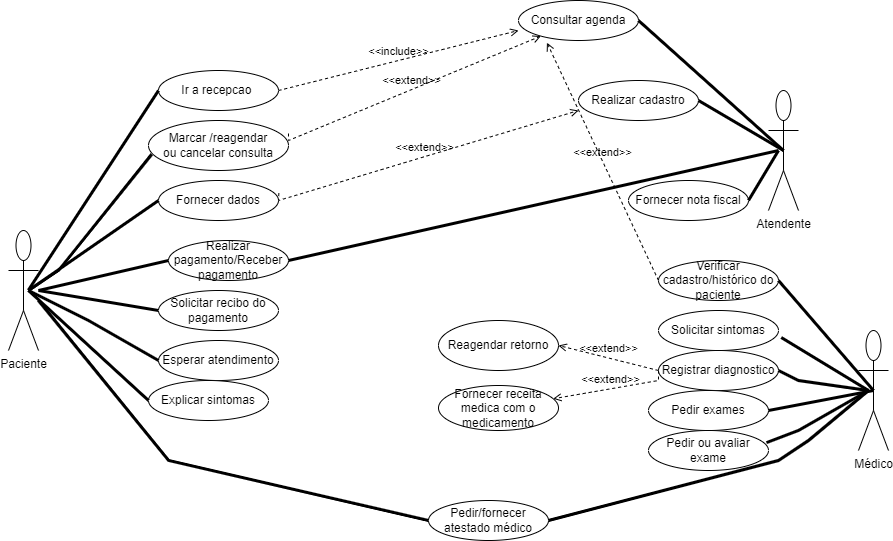

The diagram above was exported from draw.io. Its source (the exported page's mxGraphModel, read from the mxfile embedded in the PNG):
<mxGraphModel dx="1187" dy="693" grid="1" gridSize="10" guides="1" tooltips="1" connect="1" arrows="1" fold="1" page="1" pageScale="1" pageWidth="827" pageHeight="1169" math="0" shadow="0">
  <root>
    <mxCell id="0" />
    <mxCell id="1" parent="0" />
    <mxCell id="yXj-LpOQRjZub_rGIaKZ-1" value="Paciente&lt;br&gt;" style="shape=umlActor;verticalLabelPosition=bottom;verticalAlign=top;html=1;" vertex="1" parent="1">
      <mxGeometry x="30" y="270" width="30" height="120" as="geometry" />
    </mxCell>
    <mxCell id="yXj-LpOQRjZub_rGIaKZ-10" value="Atendente" style="shape=umlActor;verticalLabelPosition=bottom;verticalAlign=top;html=1;" vertex="1" parent="1">
      <mxGeometry x="790" y="130" width="30" height="120" as="geometry" />
    </mxCell>
    <mxCell id="yXj-LpOQRjZub_rGIaKZ-11" value="Médico" style="shape=umlActor;verticalLabelPosition=bottom;verticalAlign=top;html=1;" vertex="1" parent="1">
      <mxGeometry x="880" y="370" width="30" height="120" as="geometry" />
    </mxCell>
    <mxCell id="yXj-LpOQRjZub_rGIaKZ-12" value="Ir a recepcao&amp;nbsp;" style="ellipse;html=1;whiteSpace=wrap;" vertex="1" parent="1">
      <mxGeometry x="180" y="110" width="120" height="40" as="geometry" />
    </mxCell>
    <mxCell id="yXj-LpOQRjZub_rGIaKZ-13" value="" style="endArrow=none;startArrow=none;endFill=0;startFill=0;endSize=8;html=1;verticalAlign=bottom;labelBackgroundColor=none;strokeWidth=3;rounded=0;entryX=0;entryY=0.5;entryDx=0;entryDy=0;" edge="1" parent="1" target="yXj-LpOQRjZub_rGIaKZ-12">
      <mxGeometry width="160" relative="1" as="geometry">
        <mxPoint x="50" y="329.5" as="sourcePoint" />
        <mxPoint x="210" y="329.5" as="targetPoint" />
      </mxGeometry>
    </mxCell>
    <mxCell id="yXj-LpOQRjZub_rGIaKZ-15" value="Fornecer dados" style="ellipse;html=1;whiteSpace=wrap;" vertex="1" parent="1">
      <mxGeometry x="180" y="220" width="120" height="40" as="geometry" />
    </mxCell>
    <mxCell id="yXj-LpOQRjZub_rGIaKZ-16" value="" style="endArrow=none;startArrow=none;endFill=0;startFill=0;endSize=8;html=1;verticalAlign=bottom;labelBackgroundColor=none;strokeWidth=3;rounded=0;entryX=0;entryY=0.5;entryDx=0;entryDy=0;" edge="1" parent="1" target="yXj-LpOQRjZub_rGIaKZ-15">
      <mxGeometry width="160" relative="1" as="geometry">
        <mxPoint x="50" y="330" as="sourcePoint" />
        <mxPoint x="190" y="190" as="targetPoint" />
      </mxGeometry>
    </mxCell>
    <mxCell id="yXj-LpOQRjZub_rGIaKZ-20" value="Esperar atendimento" style="ellipse;html=1;whiteSpace=wrap;" vertex="1" parent="1">
      <mxGeometry x="180" y="380" width="120" height="40" as="geometry" />
    </mxCell>
    <mxCell id="yXj-LpOQRjZub_rGIaKZ-22" value="" style="endArrow=none;startArrow=none;endFill=0;startFill=0;endSize=8;html=1;verticalAlign=bottom;labelBackgroundColor=none;strokeWidth=3;rounded=0;entryX=0;entryY=0.5;entryDx=0;entryDy=0;" edge="1" parent="1" target="yXj-LpOQRjZub_rGIaKZ-20">
      <mxGeometry width="160" relative="1" as="geometry">
        <mxPoint x="50" y="330" as="sourcePoint" />
        <mxPoint x="180" y="360" as="targetPoint" />
        <Array as="points">
          <mxPoint x="110" y="360" />
        </Array>
      </mxGeometry>
    </mxCell>
    <mxCell id="yXj-LpOQRjZub_rGIaKZ-23" value="Realizar pagamento/Receber pagamento" style="ellipse;html=1;whiteSpace=wrap;" vertex="1" parent="1">
      <mxGeometry x="190" y="280" width="120" height="40" as="geometry" />
    </mxCell>
    <mxCell id="yXj-LpOQRjZub_rGIaKZ-24" value="Marcar /reagendar&lt;br&gt;ou cancelar consulta" style="ellipse;html=1;whiteSpace=wrap;" vertex="1" parent="1">
      <mxGeometry x="170" y="160" width="140" height="50" as="geometry" />
    </mxCell>
    <mxCell id="yXj-LpOQRjZub_rGIaKZ-25" value="" style="endArrow=none;startArrow=none;endFill=0;startFill=0;endSize=8;html=1;verticalAlign=bottom;labelBackgroundColor=none;strokeWidth=3;rounded=0;entryX=0.023;entryY=0.676;entryDx=0;entryDy=0;entryPerimeter=0;" edge="1" parent="1" target="yXj-LpOQRjZub_rGIaKZ-24">
      <mxGeometry width="160" relative="1" as="geometry">
        <mxPoint x="50" y="330" as="sourcePoint" />
        <mxPoint x="215" y="362" as="targetPoint" />
        <Array as="points">
          <mxPoint x="80" y="310" />
        </Array>
      </mxGeometry>
    </mxCell>
    <mxCell id="yXj-LpOQRjZub_rGIaKZ-26" value="" style="endArrow=none;startArrow=none;endFill=0;startFill=0;endSize=8;html=1;verticalAlign=bottom;labelBackgroundColor=none;strokeWidth=3;rounded=0;entryX=0;entryY=0.5;entryDx=0;entryDy=0;" edge="1" parent="1" target="yXj-LpOQRjZub_rGIaKZ-23">
      <mxGeometry width="160" relative="1" as="geometry">
        <mxPoint x="60" y="330" as="sourcePoint" />
        <mxPoint x="190" y="290" as="targetPoint" />
      </mxGeometry>
    </mxCell>
    <mxCell id="yXj-LpOQRjZub_rGIaKZ-27" value="" style="endArrow=none;startArrow=none;endFill=0;startFill=0;endSize=8;html=1;verticalAlign=bottom;labelBackgroundColor=none;strokeWidth=3;rounded=0;entryX=0;entryY=0.5;entryDx=0;entryDy=0;" edge="1" parent="1" target="yXj-LpOQRjZub_rGIaKZ-29">
      <mxGeometry width="160" relative="1" as="geometry">
        <mxPoint x="60" y="330" as="sourcePoint" />
        <mxPoint x="200" y="300" as="targetPoint" />
      </mxGeometry>
    </mxCell>
    <mxCell id="yXj-LpOQRjZub_rGIaKZ-29" value="Solicitar recibo do pagamento" style="ellipse;html=1;whiteSpace=wrap;" vertex="1" parent="1">
      <mxGeometry x="180" y="330" width="120" height="40" as="geometry" />
    </mxCell>
    <mxCell id="yXj-LpOQRjZub_rGIaKZ-30" value="Explicar sintomas" style="ellipse;html=1;whiteSpace=wrap;" vertex="1" parent="1">
      <mxGeometry x="170" y="420" width="120" height="40" as="geometry" />
    </mxCell>
    <mxCell id="yXj-LpOQRjZub_rGIaKZ-31" value="" style="endArrow=none;startArrow=none;endFill=0;startFill=0;endSize=8;html=1;verticalAlign=bottom;labelBackgroundColor=none;strokeWidth=3;rounded=0;" edge="1" parent="1">
      <mxGeometry width="160" relative="1" as="geometry">
        <mxPoint x="50" y="330" as="sourcePoint" />
        <mxPoint x="170" y="440" as="targetPoint" />
        <Array as="points" />
      </mxGeometry>
    </mxCell>
    <mxCell id="yXj-LpOQRjZub_rGIaKZ-32" value="Realizar cadastro" style="ellipse;html=1;whiteSpace=wrap;" vertex="1" parent="1">
      <mxGeometry x="600" y="120" width="120" height="40" as="geometry" />
    </mxCell>
    <mxCell id="yXj-LpOQRjZub_rGIaKZ-36" value="Fornecer nota fiscal" style="ellipse;html=1;whiteSpace=wrap;" vertex="1" parent="1">
      <mxGeometry x="650" y="220" width="120" height="40" as="geometry" />
    </mxCell>
    <mxCell id="yXj-LpOQRjZub_rGIaKZ-41" value="" style="endArrow=none;startArrow=none;endFill=0;startFill=0;endSize=8;html=1;verticalAlign=bottom;labelBackgroundColor=none;strokeWidth=3;rounded=0;entryX=0.5;entryY=0.5;entryDx=0;entryDy=0;entryPerimeter=0;exitX=1;exitY=0.5;exitDx=0;exitDy=0;" edge="1" parent="1" source="yXj-LpOQRjZub_rGIaKZ-32" target="yXj-LpOQRjZub_rGIaKZ-10">
      <mxGeometry width="160" relative="1" as="geometry">
        <mxPoint x="580" y="170" as="sourcePoint" />
        <mxPoint x="730" y="169.5" as="targetPoint" />
      </mxGeometry>
    </mxCell>
    <mxCell id="yXj-LpOQRjZub_rGIaKZ-43" value="" style="endArrow=none;startArrow=none;endFill=0;startFill=0;endSize=8;html=1;verticalAlign=bottom;labelBackgroundColor=none;strokeWidth=3;rounded=0;exitX=1;exitY=0.5;exitDx=0;exitDy=0;" edge="1" parent="1" source="yXj-LpOQRjZub_rGIaKZ-23">
      <mxGeometry width="160" relative="1" as="geometry">
        <mxPoint x="560" y="270" as="sourcePoint" />
        <mxPoint x="800" y="190" as="targetPoint" />
      </mxGeometry>
    </mxCell>
    <mxCell id="yXj-LpOQRjZub_rGIaKZ-45" value="" style="endArrow=none;startArrow=none;endFill=0;startFill=0;endSize=8;html=1;verticalAlign=bottom;labelBackgroundColor=none;strokeWidth=3;rounded=0;exitX=1;exitY=0.5;exitDx=0;exitDy=0;" edge="1" parent="1" source="yXj-LpOQRjZub_rGIaKZ-36">
      <mxGeometry width="160" relative="1" as="geometry">
        <mxPoint x="590" y="334.75" as="sourcePoint" />
        <mxPoint x="800" y="190" as="targetPoint" />
      </mxGeometry>
    </mxCell>
    <mxCell id="yXj-LpOQRjZub_rGIaKZ-48" value="Consultar agenda" style="ellipse;html=1;whiteSpace=wrap;" vertex="1" parent="1">
      <mxGeometry x="540" y="40" width="120" height="40" as="geometry" />
    </mxCell>
    <mxCell id="yXj-LpOQRjZub_rGIaKZ-49" value="" style="endArrow=none;startArrow=none;endFill=0;startFill=0;endSize=8;html=1;verticalAlign=bottom;labelBackgroundColor=none;strokeWidth=3;rounded=0;entryX=0.5;entryY=0.5;entryDx=0;entryDy=0;entryPerimeter=0;exitX=1;exitY=0.5;exitDx=0;exitDy=0;" edge="1" parent="1" source="yXj-LpOQRjZub_rGIaKZ-48" target="yXj-LpOQRjZub_rGIaKZ-10">
      <mxGeometry width="160" relative="1" as="geometry">
        <mxPoint x="580" y="120" as="sourcePoint" />
        <mxPoint x="765" y="170" as="targetPoint" />
      </mxGeometry>
    </mxCell>
    <mxCell id="yXj-LpOQRjZub_rGIaKZ-50" value="&amp;lt;&amp;lt;include&amp;gt;&amp;gt;" style="html=1;verticalAlign=bottom;labelBackgroundColor=none;endArrow=open;endFill=0;dashed=1;rounded=0;exitX=1;exitY=0.5;exitDx=0;exitDy=0;" edge="1" parent="1" source="yXj-LpOQRjZub_rGIaKZ-12">
      <mxGeometry width="160" relative="1" as="geometry">
        <mxPoint x="290" y="169.5" as="sourcePoint" />
        <mxPoint x="540" y="70" as="targetPoint" />
        <Array as="points" />
      </mxGeometry>
    </mxCell>
    <mxCell id="yXj-LpOQRjZub_rGIaKZ-53" value="&amp;lt;&amp;lt;extend&amp;gt;&amp;gt;" style="html=1;verticalAlign=bottom;labelBackgroundColor=none;endArrow=open;endFill=0;dashed=1;rounded=0;entryX=0;entryY=0.75;entryDx=0;entryDy=0;entryPerimeter=0;exitX=1.003;exitY=0.315;exitDx=0;exitDy=0;exitPerimeter=0;" edge="1" parent="1" source="yXj-LpOQRjZub_rGIaKZ-15" target="yXj-LpOQRjZub_rGIaKZ-32">
      <mxGeometry width="160" relative="1" as="geometry">
        <mxPoint x="300" y="280" as="sourcePoint" />
        <mxPoint x="470" y="290" as="targetPoint" />
        <Array as="points">
          <mxPoint x="300" y="240" />
        </Array>
      </mxGeometry>
    </mxCell>
    <mxCell id="yXj-LpOQRjZub_rGIaKZ-56" value="&amp;lt;&amp;lt;extend&amp;gt;&amp;gt;" style="html=1;verticalAlign=bottom;labelBackgroundColor=none;endArrow=open;endFill=0;dashed=1;rounded=0;exitX=1.003;exitY=0.315;exitDx=0;exitDy=0;exitPerimeter=0;" edge="1" parent="1" target="yXj-LpOQRjZub_rGIaKZ-48">
      <mxGeometry width="160" relative="1" as="geometry">
        <mxPoint x="310" y="173" as="sourcePoint" />
        <mxPoint x="470" y="80" as="targetPoint" />
        <Array as="points">
          <mxPoint x="310" y="180" />
        </Array>
      </mxGeometry>
    </mxCell>
    <mxCell id="yXj-LpOQRjZub_rGIaKZ-57" value="Verificar cadastro/histórico do paciente" style="ellipse;html=1;whiteSpace=wrap;" vertex="1" parent="1">
      <mxGeometry x="680" y="300" width="120" height="40" as="geometry" />
    </mxCell>
    <mxCell id="yXj-LpOQRjZub_rGIaKZ-58" value="" style="endArrow=none;startArrow=none;endFill=0;startFill=0;endSize=8;html=1;verticalAlign=bottom;labelBackgroundColor=none;strokeWidth=3;rounded=0;exitX=1;exitY=0.5;exitDx=0;exitDy=0;entryX=0.5;entryY=0.5;entryDx=0;entryDy=0;entryPerimeter=0;" edge="1" parent="1" source="yXj-LpOQRjZub_rGIaKZ-57" target="yXj-LpOQRjZub_rGIaKZ-11">
      <mxGeometry width="160" relative="1" as="geometry">
        <mxPoint x="630" y="520" as="sourcePoint" />
        <mxPoint x="770" y="440" as="targetPoint" />
      </mxGeometry>
    </mxCell>
    <mxCell id="yXj-LpOQRjZub_rGIaKZ-63" value="&amp;lt;&amp;lt;extend&amp;gt;&amp;gt;" style="html=1;verticalAlign=bottom;labelBackgroundColor=none;endArrow=open;endFill=0;dashed=1;rounded=0;exitX=0;exitY=0.5;exitDx=0;exitDy=0;entryX=0.237;entryY=1.055;entryDx=0;entryDy=0;entryPerimeter=0;" edge="1" parent="1" source="yXj-LpOQRjZub_rGIaKZ-57" target="yXj-LpOQRjZub_rGIaKZ-48">
      <mxGeometry width="160" relative="1" as="geometry">
        <mxPoint x="480" y="340" as="sourcePoint" />
        <mxPoint x="640" y="340" as="targetPoint" />
        <Array as="points" />
      </mxGeometry>
    </mxCell>
    <mxCell id="yXj-LpOQRjZub_rGIaKZ-67" value="Solicitar sintomas" style="ellipse;html=1;whiteSpace=wrap;" vertex="1" parent="1">
      <mxGeometry x="680" y="350" width="120" height="40" as="geometry" />
    </mxCell>
    <mxCell id="yXj-LpOQRjZub_rGIaKZ-68" value="Registrar diagnostico" style="ellipse;html=1;whiteSpace=wrap;" vertex="1" parent="1">
      <mxGeometry x="680" y="390" width="120" height="40" as="geometry" />
    </mxCell>
    <mxCell id="yXj-LpOQRjZub_rGIaKZ-69" value="Pedir exames" style="ellipse;html=1;whiteSpace=wrap;" vertex="1" parent="1">
      <mxGeometry x="670" y="430" width="120" height="40" as="geometry" />
    </mxCell>
    <mxCell id="yXj-LpOQRjZub_rGIaKZ-70" value="Pedir ou avaliar exame" style="ellipse;html=1;whiteSpace=wrap;" vertex="1" parent="1">
      <mxGeometry x="670" y="470" width="120" height="40" as="geometry" />
    </mxCell>
    <mxCell id="yXj-LpOQRjZub_rGIaKZ-71" value="" style="endArrow=none;startArrow=none;endFill=0;startFill=0;endSize=8;html=1;verticalAlign=bottom;labelBackgroundColor=none;strokeWidth=3;rounded=0;exitX=1.023;exitY=0.675;exitDx=0;exitDy=0;exitPerimeter=0;" edge="1" parent="1" source="yXj-LpOQRjZub_rGIaKZ-67">
      <mxGeometry width="160" relative="1" as="geometry">
        <mxPoint x="810" y="360" as="sourcePoint" />
        <mxPoint x="890" y="430" as="targetPoint" />
      </mxGeometry>
    </mxCell>
    <mxCell id="yXj-LpOQRjZub_rGIaKZ-72" value="" style="endArrow=none;startArrow=none;endFill=0;startFill=0;endSize=8;html=1;verticalAlign=bottom;labelBackgroundColor=none;strokeWidth=3;rounded=0;exitX=1;exitY=0.5;exitDx=0;exitDy=0;" edge="1" parent="1" source="yXj-LpOQRjZub_rGIaKZ-68">
      <mxGeometry width="160" relative="1" as="geometry">
        <mxPoint x="790" y="447" as="sourcePoint" />
        <mxPoint x="890" y="430" as="targetPoint" />
        <Array as="points">
          <mxPoint x="820" y="420" />
        </Array>
      </mxGeometry>
    </mxCell>
    <mxCell id="yXj-LpOQRjZub_rGIaKZ-73" value="" style="endArrow=none;startArrow=none;endFill=0;startFill=0;endSize=8;html=1;verticalAlign=bottom;labelBackgroundColor=none;strokeWidth=3;rounded=0;exitX=1;exitY=0.5;exitDx=0;exitDy=0;entryX=0.5;entryY=0.5;entryDx=0;entryDy=0;entryPerimeter=0;" edge="1" parent="1" source="yXj-LpOQRjZub_rGIaKZ-69" target="yXj-LpOQRjZub_rGIaKZ-11">
      <mxGeometry width="160" relative="1" as="geometry">
        <mxPoint x="790" y="497" as="sourcePoint" />
        <mxPoint x="890" y="480" as="targetPoint" />
        <Array as="points" />
      </mxGeometry>
    </mxCell>
    <mxCell id="yXj-LpOQRjZub_rGIaKZ-75" value="" style="endArrow=none;startArrow=none;endFill=0;startFill=0;endSize=8;html=1;verticalAlign=bottom;labelBackgroundColor=none;strokeWidth=3;rounded=0;exitX=0.983;exitY=0.305;exitDx=0;exitDy=0;exitPerimeter=0;" edge="1" parent="1" source="yXj-LpOQRjZub_rGIaKZ-70">
      <mxGeometry width="160" relative="1" as="geometry">
        <mxPoint x="810" y="517" as="sourcePoint" />
        <mxPoint x="890" y="430" as="targetPoint" />
        <Array as="points">
          <mxPoint x="820" y="470" />
        </Array>
      </mxGeometry>
    </mxCell>
    <mxCell id="yXj-LpOQRjZub_rGIaKZ-76" value="Fornecer receita medica com o medicamento" style="ellipse;html=1;whiteSpace=wrap;" vertex="1" parent="1">
      <mxGeometry x="460" y="425" width="120" height="45" as="geometry" />
    </mxCell>
    <mxCell id="yXj-LpOQRjZub_rGIaKZ-78" value="Reagendar retorno" style="ellipse;html=1;whiteSpace=wrap;" vertex="1" parent="1">
      <mxGeometry x="460" y="360" width="120" height="50" as="geometry" />
    </mxCell>
    <mxCell id="yXj-LpOQRjZub_rGIaKZ-79" value="&amp;lt;&amp;lt;extend&amp;gt;&amp;gt;" style="html=1;verticalAlign=bottom;labelBackgroundColor=none;endArrow=open;endFill=0;dashed=1;rounded=0;entryX=1;entryY=0.5;entryDx=0;entryDy=0;exitX=0;exitY=0.5;exitDx=0;exitDy=0;" edge="1" parent="1" source="yXj-LpOQRjZub_rGIaKZ-68" target="yXj-LpOQRjZub_rGIaKZ-78">
      <mxGeometry width="160" relative="1" as="geometry">
        <mxPoint x="680" y="450" as="sourcePoint" />
        <mxPoint x="640" y="330" as="targetPoint" />
        <Array as="points" />
      </mxGeometry>
    </mxCell>
    <mxCell id="yXj-LpOQRjZub_rGIaKZ-80" value="&amp;lt;&amp;lt;extend&amp;gt;&amp;gt;" style="html=1;verticalAlign=bottom;labelBackgroundColor=none;endArrow=open;endFill=0;dashed=1;rounded=0;" edge="1" parent="1" target="yXj-LpOQRjZub_rGIaKZ-76">
      <mxGeometry width="160" relative="1" as="geometry">
        <mxPoint x="680" y="410" as="sourcePoint" />
        <mxPoint x="580" y="455" as="targetPoint" />
        <Array as="points">
          <mxPoint x="680" y="420" />
        </Array>
      </mxGeometry>
    </mxCell>
    <mxCell id="yXj-LpOQRjZub_rGIaKZ-81" value="Pedir/fornecer atestado médico" style="ellipse;html=1;whiteSpace=wrap;" vertex="1" parent="1">
      <mxGeometry x="450" y="540" width="120" height="40" as="geometry" />
    </mxCell>
    <mxCell id="yXj-LpOQRjZub_rGIaKZ-83" value="" style="endArrow=none;startArrow=none;endFill=0;startFill=0;endSize=8;html=1;verticalAlign=bottom;labelBackgroundColor=none;strokeWidth=3;rounded=0;entryX=0;entryY=0.5;entryDx=0;entryDy=0;" edge="1" parent="1" target="yXj-LpOQRjZub_rGIaKZ-81">
      <mxGeometry width="160" relative="1" as="geometry">
        <mxPoint x="60" y="340" as="sourcePoint" />
        <mxPoint x="180" y="450" as="targetPoint" />
        <Array as="points">
          <mxPoint x="190" y="500" />
        </Array>
      </mxGeometry>
    </mxCell>
    <mxCell id="yXj-LpOQRjZub_rGIaKZ-84" value="" style="endArrow=none;startArrow=none;endFill=0;startFill=0;endSize=8;html=1;verticalAlign=bottom;labelBackgroundColor=none;strokeWidth=3;rounded=0;exitX=1;exitY=0.5;exitDx=0;exitDy=0;" edge="1" parent="1" source="yXj-LpOQRjZub_rGIaKZ-81">
      <mxGeometry width="160" relative="1" as="geometry">
        <mxPoint x="690" y="550" as="sourcePoint" />
        <mxPoint x="890" y="430" as="targetPoint" />
        <Array as="points">
          <mxPoint x="800" y="500" />
          <mxPoint x="830" y="480" />
        </Array>
      </mxGeometry>
    </mxCell>
  </root>
</mxGraphModel>